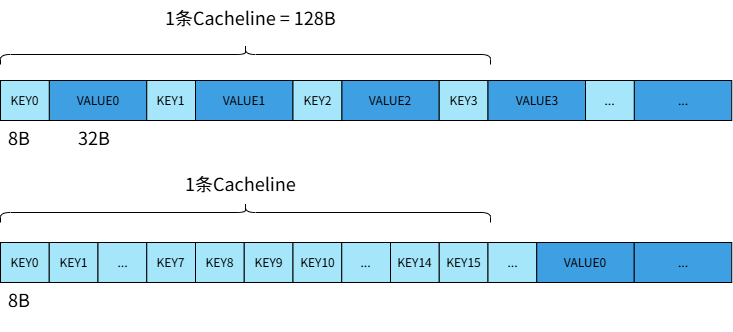

The diagram above was exported from draw.io. Its source (the exported page's mxGraphModel, read from the mxfile embedded in the PNG):
<mxGraphModel dx="1414" dy="841" grid="1" gridSize="10" guides="1" tooltips="1" connect="1" arrows="1" fold="1" page="1" pageScale="1" pageWidth="827" pageHeight="1169" math="0" shadow="0">
  <root>
    <mxCell id="0" />
    <mxCell id="1" parent="0" />
    <mxCell id="P91Jvrtbjksy3httmjEZ-1" parent="1" style="text;whiteSpace=wrap;html=1;fontFamily=方正兰亭黑简体;" value="&lt;span style=&quot;color: rgb(0, 0, 0); font-family: 方正兰亭黑简体; font-size: 18px; font-style: normal; font-variant-ligatures: normal; font-variant-caps: normal; font-weight: 400; letter-spacing: normal; orphans: 2; text-align: left; text-indent: 0px; text-transform: none; widows: 2; word-spacing: 0px; -webkit-text-stroke-width: 0px; white-space: normal; text-decoration-thickness: initial; text-decoration-style: initial; text-decoration-color: initial; float: none; display: inline !important;&quot;&gt;8B&lt;/span&gt;" vertex="1">
      <mxGeometry height="50" width="70" x="316.25" y="420" as="geometry" />
    </mxCell>
    <mxCell id="P91Jvrtbjksy3httmjEZ-2" parent="1" style="text;whiteSpace=wrap;html=1;fontFamily=方正兰亭黑简体;" value="&lt;span style=&quot;color: rgb(0, 0, 0); font-family: 方正兰亭黑简体; font-size: 18px; font-style: normal; font-variant-ligatures: normal; font-variant-caps: normal; font-weight: 400; letter-spacing: normal; orphans: 2; text-align: left; text-indent: 0px; text-transform: none; widows: 2; word-spacing: 0px; -webkit-text-stroke-width: 0px; white-space: normal; text-decoration-thickness: initial; text-decoration-style: initial; text-decoration-color: initial; float: none; display: inline !important;&quot;&gt;32B&lt;/span&gt;" vertex="1">
      <mxGeometry height="50" width="70" x="386.25" y="420" as="geometry" />
    </mxCell>
    <mxCell id="P91Jvrtbjksy3httmjEZ-3" parent="1" style="whiteSpace=wrap;html=1;fontFamily=方正兰亭黑简体;fillColor=#3F9FE3;strokeColor=#000000;align=center;verticalAlign=middle;fontSize=12;fontColor=default;" value="VALUE0" vertex="1">
      <mxGeometry height="40" width="97.5" x="358.75" y="380" as="geometry" />
    </mxCell>
    <mxCell id="P91Jvrtbjksy3httmjEZ-4" parent="1" style="shape=curlyBracket;whiteSpace=wrap;html=1;rounded=1;labelPosition=left;verticalLabelPosition=middle;align=right;verticalAlign=middle;fontFamily=方正兰亭黑简体;rotation=90;" value="" vertex="1">
      <mxGeometry height="490" width="20" x="545" y="109" as="geometry" />
    </mxCell>
    <mxCell id="P91Jvrtbjksy3httmjEZ-5" parent="1" style="text;whiteSpace=wrap;html=1;fontFamily=方正兰亭黑简体;" value="&lt;span style=&quot;color: rgb(0, 0, 0); font-family: 方正兰亭黑简体; font-size: 18px; font-style: normal; font-variant-ligatures: normal; font-variant-caps: normal; font-weight: 400; letter-spacing: normal; orphans: 2; text-align: left; text-indent: 0px; text-transform: none; widows: 2; word-spacing: 0px; -webkit-text-stroke-width: 0px; white-space: normal; text-decoration-thickness: initial; text-decoration-style: initial; text-decoration-color: initial; float: none; display: inline !important;&quot;&gt;1条Cacheline = 128B&lt;/span&gt;" vertex="1">
      <mxGeometry height="50" width="210" x="473.1199999999999" y="300" as="geometry" />
    </mxCell>
    <mxCell id="P91Jvrtbjksy3httmjEZ-6" parent="1" style="text;whiteSpace=wrap;html=1;fontFamily=方正兰亭黑简体;" value="&lt;span style=&quot;color: rgb(0, 0, 0); font-family: 方正兰亭黑简体; font-size: 18px; font-style: normal; font-variant-ligatures: normal; font-variant-caps: normal; font-weight: 400; letter-spacing: normal; orphans: 2; text-align: left; text-indent: 0px; text-transform: none; widows: 2; word-spacing: 0px; -webkit-text-stroke-width: 0px; white-space: normal; text-decoration-thickness: initial; text-decoration-style: initial; text-decoration-color: initial; float: none; display: inline !important;&quot;&gt;8B&lt;/span&gt;" vertex="1">
      <mxGeometry height="50" width="70" x="316.25" y="582" as="geometry" />
    </mxCell>
    <mxCell id="P91Jvrtbjksy3httmjEZ-7" parent="1" style="text;whiteSpace=wrap;html=1;fontFamily=方正兰亭黑简体;" value="&lt;span style=&quot;color: rgb(0, 0, 0); font-family: 方正兰亭黑简体; font-size: 18px; font-style: normal; font-variant-ligatures: normal; font-variant-caps: normal; font-weight: 400; letter-spacing: normal; orphans: 2; text-align: left; text-indent: 0px; text-transform: none; widows: 2; word-spacing: 0px; -webkit-text-stroke-width: 0px; white-space: normal; text-decoration-thickness: initial; text-decoration-style: initial; text-decoration-color: initial; float: none; display: inline !important;&quot;&gt;1条Cacheline&lt;/span&gt;" vertex="1">
      <mxGeometry height="50" width="142" x="493" y="466" as="geometry" />
    </mxCell>
    <mxCell id="P91Jvrtbjksy3httmjEZ-8" parent="1" style="whiteSpace=wrap;html=1;fontFamily=方正兰亭黑简体;fillColor=#A5E6FA;strokeColor=#000000;align=center;verticalAlign=middle;fontSize=12;fontColor=default;" value="KEY0" vertex="1">
      <mxGeometry height="40" width="48.75" x="310" y="380" as="geometry" />
    </mxCell>
    <mxCell id="P91Jvrtbjksy3httmjEZ-9" parent="1" style="whiteSpace=wrap;html=1;fontFamily=方正兰亭黑简体;fillColor=#A5E6FA;strokeColor=#000000;align=center;verticalAlign=middle;fontSize=12;fontColor=default;" value="KEY1" vertex="1">
      <mxGeometry height="40" width="48.75" x="456.25" y="380" as="geometry" />
    </mxCell>
    <mxCell id="P91Jvrtbjksy3httmjEZ-10" parent="1" style="whiteSpace=wrap;html=1;fontFamily=方正兰亭黑简体;fillColor=#3F9FE3;strokeColor=#000000;align=center;verticalAlign=middle;fontSize=12;fontColor=default;" value="VALUE1" vertex="1">
      <mxGeometry height="40" width="97.5" x="505" y="380" as="geometry" />
    </mxCell>
    <mxCell id="P91Jvrtbjksy3httmjEZ-11" parent="1" style="whiteSpace=wrap;html=1;fontFamily=方正兰亭黑简体;fillColor=#A5E6FA;strokeColor=#000000;align=center;verticalAlign=middle;fontSize=12;fontColor=default;" value="KEY0" vertex="1">
      <mxGeometry height="40" width="48.75" x="310" y="542" as="geometry" />
    </mxCell>
    <mxCell id="P91Jvrtbjksy3httmjEZ-12" parent="1" style="whiteSpace=wrap;html=1;fontFamily=方正兰亭黑简体;fillColor=#A5E6FA;strokeColor=#000000;align=center;verticalAlign=middle;fontSize=12;fontColor=default;" value="KEY1" vertex="1">
      <mxGeometry height="40" width="48.75" x="358.75" y="542" as="geometry" />
    </mxCell>
    <mxCell id="P91Jvrtbjksy3httmjEZ-13" parent="1" style="whiteSpace=wrap;html=1;fontFamily=方正兰亭黑简体;fillColor=#A5E6FA;strokeColor=#000000;align=center;verticalAlign=middle;fontSize=12;fontColor=default;" value="..." vertex="1">
      <mxGeometry height="40" width="48.75" x="407.5" y="542" as="geometry" />
    </mxCell>
    <mxCell id="P91Jvrtbjksy3httmjEZ-14" parent="1" style="whiteSpace=wrap;html=1;fontFamily=方正兰亭黑简体;fillColor=#A5E6FA;strokeColor=#000000;align=center;verticalAlign=middle;fontSize=12;fontColor=default;" value="KEY7" vertex="1">
      <mxGeometry height="40" width="48.75" x="456.25" y="542" as="geometry" />
    </mxCell>
    <mxCell id="P91Jvrtbjksy3httmjEZ-15" parent="1" style="whiteSpace=wrap;html=1;fontFamily=方正兰亭黑简体;fillColor=#A5E6FA;strokeColor=#000000;align=center;verticalAlign=middle;fontSize=12;fontColor=default;" value="KEY8" vertex="1">
      <mxGeometry height="40" width="48.75" x="505" y="542" as="geometry" />
    </mxCell>
    <mxCell id="P91Jvrtbjksy3httmjEZ-16" parent="1" style="whiteSpace=wrap;html=1;fontFamily=方正兰亭黑简体;fillColor=#A5E6FA;strokeColor=#000000;align=center;verticalAlign=middle;fontSize=12;fontColor=default;" value="KEY9" vertex="1">
      <mxGeometry height="40" width="48.75" x="553.75" y="542" as="geometry" />
    </mxCell>
    <mxCell id="P91Jvrtbjksy3httmjEZ-17" parent="1" style="whiteSpace=wrap;html=1;fontFamily=方正兰亭黑简体;fillColor=#3F9FE3;strokeColor=#000000;align=center;verticalAlign=middle;fontSize=12;fontColor=default;" value="VALUE2" vertex="1">
      <mxGeometry height="40" width="97.5" x="651.25" y="380" as="geometry" />
    </mxCell>
    <mxCell id="P91Jvrtbjksy3httmjEZ-18" parent="1" style="whiteSpace=wrap;html=1;fontFamily=方正兰亭黑简体;fillColor=#A5E6FA;strokeColor=#000000;align=center;verticalAlign=middle;fontSize=12;fontColor=default;" value="KEY2" vertex="1">
      <mxGeometry height="40" width="48.75" x="602.5" y="380" as="geometry" />
    </mxCell>
    <mxCell id="P91Jvrtbjksy3httmjEZ-19" parent="1" style="whiteSpace=wrap;html=1;fontFamily=方正兰亭黑简体;fillColor=#A5E6FA;strokeColor=#000000;align=center;verticalAlign=middle;fontSize=12;fontColor=default;" value="KEY3" vertex="1">
      <mxGeometry height="40" width="48.75" x="748.75" y="380" as="geometry" />
    </mxCell>
    <mxCell id="P91Jvrtbjksy3httmjEZ-20" parent="1" style="whiteSpace=wrap;html=1;fontFamily=方正兰亭黑简体;fillColor=#3F9FE3;strokeColor=#000000;align=center;verticalAlign=middle;fontSize=12;fontColor=default;" value="VALUE3" vertex="1">
      <mxGeometry height="40" width="97.5" x="797.5" y="380" as="geometry" />
    </mxCell>
    <mxCell id="P91Jvrtbjksy3httmjEZ-21" parent="1" style="whiteSpace=wrap;html=1;fontFamily=方正兰亭黑简体;fillColor=#3F9FE3;strokeColor=#000000;align=center;verticalAlign=middle;fontSize=12;fontColor=default;" value="..." vertex="1">
      <mxGeometry height="40" width="97.5" x="943.75" y="380" as="geometry" />
    </mxCell>
    <mxCell id="P91Jvrtbjksy3httmjEZ-22" parent="1" style="whiteSpace=wrap;html=1;fontFamily=方正兰亭黑简体;fillColor=#A5E6FA;strokeColor=#000000;align=center;verticalAlign=middle;fontSize=12;fontColor=default;" value="..." vertex="1">
      <mxGeometry height="40" width="48.75" x="895" y="380" as="geometry" />
    </mxCell>
    <mxCell id="P91Jvrtbjksy3httmjEZ-23" parent="1" style="whiteSpace=wrap;html=1;fontFamily=方正兰亭黑简体;fillColor=#A5E6FA;strokeColor=#000000;align=center;verticalAlign=middle;fontSize=12;fontColor=default;" value="KEY10" vertex="1">
      <mxGeometry height="40" width="48.75" x="602.5" y="542" as="geometry" />
    </mxCell>
    <mxCell id="P91Jvrtbjksy3httmjEZ-24" parent="1" style="whiteSpace=wrap;html=1;fontFamily=方正兰亭黑简体;fillColor=#A5E6FA;strokeColor=#000000;align=center;verticalAlign=middle;fontSize=12;fontColor=default;" value="..." vertex="1">
      <mxGeometry height="40" width="48.75" x="651.25" y="542" as="geometry" />
    </mxCell>
    <mxCell id="P91Jvrtbjksy3httmjEZ-25" parent="1" style="whiteSpace=wrap;html=1;fontFamily=方正兰亭黑简体;fillColor=#A5E6FA;strokeColor=#000000;align=center;verticalAlign=middle;fontSize=12;fontColor=default;" value="KEY14" vertex="1">
      <mxGeometry height="40" width="48.75" x="700" y="542" as="geometry" />
    </mxCell>
    <mxCell id="P91Jvrtbjksy3httmjEZ-26" parent="1" style="whiteSpace=wrap;html=1;fontFamily=方正兰亭黑简体;fillColor=#A5E6FA;strokeColor=#000000;align=center;verticalAlign=middle;fontSize=12;fontColor=default;" value="KEY15" vertex="1">
      <mxGeometry height="40" width="48.75" x="748.75" y="542" as="geometry" />
    </mxCell>
    <mxCell id="P91Jvrtbjksy3httmjEZ-27" parent="1" style="whiteSpace=wrap;html=1;fontFamily=方正兰亭黑简体;fillColor=#A5E6FA;strokeColor=#000000;align=center;verticalAlign=middle;fontSize=12;fontColor=default;" value="..." vertex="1">
      <mxGeometry height="40" width="48.75" x="797.5" y="542" as="geometry" />
    </mxCell>
    <mxCell id="P91Jvrtbjksy3httmjEZ-28" parent="1" style="shape=curlyBracket;whiteSpace=wrap;html=1;rounded=1;labelPosition=left;verticalLabelPosition=middle;align=right;verticalAlign=middle;fontFamily=方正兰亭黑简体;rotation=90;" value="" vertex="1">
      <mxGeometry height="490" width="20" x="545" y="267" as="geometry" />
    </mxCell>
    <mxCell id="P91Jvrtbjksy3httmjEZ-29" parent="1" style="whiteSpace=wrap;html=1;fontFamily=方正兰亭黑简体;fillColor=#3F9FE3;strokeColor=#000000;align=center;verticalAlign=middle;fontSize=12;fontColor=default;" value="VALUE0" vertex="1">
      <mxGeometry height="40" width="97.5" x="846.25" y="542" as="geometry" />
    </mxCell>
    <mxCell id="P91Jvrtbjksy3httmjEZ-30" parent="1" style="whiteSpace=wrap;html=1;fontFamily=方正兰亭黑简体;fillColor=#3F9FE3;strokeColor=#000000;align=center;verticalAlign=middle;fontSize=12;fontColor=default;" value="..." vertex="1">
      <mxGeometry height="40" width="97.5" x="943.75" y="542" as="geometry" />
    </mxCell>
  </root>
</mxGraphModel>